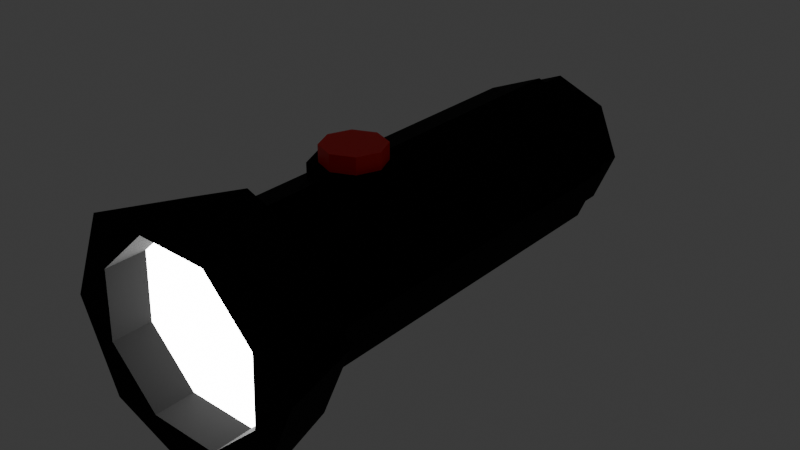 # Source: flashlight.blend  (saved by Blender 4.4.32; exported with 4.5.12 LTS)
import bpy
from mathutils import Matrix  # noqa: F401  (used for matrix-valued properties, if any)

bpy.ops.wm.read_factory_settings(use_empty=True)
scene = bpy.context.scene
scene.name = 'Scene'

# ---- materials (node trees are filled in below, after node groups)
mat_case = bpy.data.materials.new('case')
mat_light = bpy.data.materials.new('light')
mat_button = bpy.data.materials.new('button')

# ---- material node trees
mat_case.use_nodes = True; mat_case.node_tree.nodes.clear()
_N = mat_case.node_tree.nodes; _L = mat_case.node_tree.links
n0 = _N.new('ShaderNodeBsdfPrincipled'); n0.name = 'Principled BSDF'; n0.location = (10, 300)
n0.inputs[0].default_value = (0.02004, 0.02004, 0.02004, 1.0)
n0.inputs[1].default_value = 1.0
n0.inputs[2].default_value = 1.0
n1 = _N.new('ShaderNodeOutputMaterial'); n1.name = 'Material Output'; n1.location = (300, 300)
_L.new(n0.outputs[0], n1.inputs[0])
n1.is_active_output = True
mat_light.use_nodes = True; mat_light.node_tree.nodes.clear()
_N = mat_light.node_tree.nodes; _L = mat_light.node_tree.links
n0 = _N.new('ShaderNodeBsdfPrincipled'); n0.name = 'Principled BSDF'; n0.location = (10, 300)
n0.inputs[28].default_value = 16.0
n1 = _N.new('ShaderNodeOutputMaterial'); n1.name = 'Material Output'; n1.location = (300, 300)
_L.new(n0.outputs[0], n1.inputs[0])
n1.is_active_output = True
mat_button.use_nodes = True; mat_button.node_tree.nodes.clear()
_N = mat_button.node_tree.nodes; _L = mat_button.node_tree.links
n0 = _N.new('ShaderNodeBsdfPrincipled'); n0.name = 'Principled BSDF'; n0.location = (10, 300)
n0.inputs[0].default_value = (1.0, 0.0, 0.0, 1.0)
n1 = _N.new('ShaderNodeOutputMaterial'); n1.name = 'Material Output'; n1.location = (300, 300)
_L.new(n0.outputs[0], n1.inputs[0])
n1.is_active_output = True

# ---- world
world_world = bpy.data.worlds.new('World'); scene.world = world_world
world_world.use_nodes = True; world_world.node_tree.nodes.clear()
_N = world_world.node_tree.nodes; _L = world_world.node_tree.links
n0 = _N.new('ShaderNodeOutputWorld'); n0.name = 'World Output'; n0.location = (300, 300)
n1 = _N.new('ShaderNodeBackground'); n1.name = 'Background'; n1.location = (10, 300)
n1.inputs[0].default_value = (0.05088, 0.05088, 0.05088, 1.0)
_L.new(n1.outputs[0], n0.inputs[0])
n0.is_active_output = True
world_world.color = (0.05088, 0.05088, 0.05088)
world_world.sun_shadow_jitter_overblur = 0.0

# ---- meshes
me_cylinder_003 = bpy.data.meshes.new('Cylinder.003')
me_cylinder_003.from_pydata([(-3.725e-09, 0.5, 0.65), (-3.725e-09, 0.5, 1.05), (0.3536, 0.3536, 0.65), (0.3536, 0.3536, 1.05), (0.5, 0.0, 0.65), (0.5, 0.0, 1.05), (0.3536, -0.3536, 0.65), (0.3536, -0.3536, 1.05), (-3.725e-09, -0.5, 0.65), (-3.725e-09, -0.5, 1.05), (-0.3536, -0.3536, 0.65), (-0.3536, -0.3536, 1.05), (-0.5, 0.0, 0.65), (-0.5, 0.0, 1.05), (-0.3536, 0.3536, 0.65), (-0.3536, 0.3536, 1.05), (0.2652, 0.2652, 1.05), (-1.863e-09, 0.375, 1.05), (0.375, 0.0, 1.05), (0.2652, -0.2652, 1.05), (-1.863e-09, -0.375, 1.05), (-0.2652, -0.2652, 1.05), (-0.375, 0.0, 1.05), (-0.2652, 0.2652, 1.05), (0.2652, 0.2652, 1.25), (-1.863e-09, 0.375, 1.25), (0.375, 0.0, 1.25), (0.2652, -0.2652, 1.25), (-1.863e-09, -0.375, 1.25), (-0.2652, -0.2652, 1.25), (-0.375, 0.0, 1.25), (-0.2652, 0.2652, 1.25), (3.166e-09, -1.5, 1.275), (3.725e-09, -2.5, 1.5), (0.9016, -1.5, 0.9016), (1.061, -2.5, 1.061), (1.275, -1.5, 1.684e-07), (1.5, -2.5, -1.639e-07), (0.9016, -1.5, -0.9016), (1.061, -2.5, -1.061), (3.166e-09, -1.5, -1.275), (3.725e-09, -2.5, -1.5), (-0.9016, -1.5, -0.9016), (-1.061, -2.5, -1.061), (-1.275, -1.5, 1.684e-07), (-1.5, -2.5, -1.639e-07), (-0.9016, -1.5, 0.9016), (-1.061, -2.5, 1.061), (1.047, -2.5, 0.3809), (0.4707, -2.5, 1.009), (1.009, -2.5, -0.4707), (0.3809, -2.5, -1.047), (-0.4707, -2.5, -1.009), (-1.047, -2.5, -0.3809), (-1.009, -2.5, 0.4707), (-0.3809, -2.5, 1.047), (1.047, -2.0, 0.3809), (0.4707, -2.0, 1.009), (1.009, -2.0, -0.4707), (0.3809, -2.0, -1.047), (-0.4707, -2.0, -1.009), (-1.047, -2.0, -0.3809), (-1.009, -2.0, 0.4707), (-0.3809, -2.0, 1.047), (0.0, 3.5, 1.0), (0.0, -1.5, 1.0), (0.7071, 3.5, 0.7071), (0.7071, -1.5, 0.7071), (1.0, 3.5, 1.093e-07), (1.0, -1.5, -1.093e-07), (0.7071, 3.5, -0.7071), (0.7071, -1.5, -0.7071), (0.0, 3.5, -1.0), (0.0, -1.5, -1.0), (-0.7071, 3.5, -0.7071), (-0.7071, -1.5, -0.7071), (-1.0, 3.5, 1.093e-07), (-1.0, -1.5, -1.093e-07), (-0.7071, 3.5, 0.7071), (-0.7071, -1.5, 0.7071), (7.451e-10, 3.5, 0.9), (0.6364, 3.5, 0.6364), (0.9, 3.5, 1.103e-07), (0.6364, 3.5, -0.6364), (7.451e-10, 3.5, -0.9), (-0.6364, 3.5, -0.6364), (-0.9, 3.5, 1.103e-07), (-0.6364, 3.5, 0.6364), (7.451e-10, 4.0, 0.9), (0.6364, 4.0, 0.6364), (0.9, 4.0, 1.321e-07), (0.6364, 4.0, -0.6364), (7.451e-10, 4.0, -0.9), (-0.6364, 4.0, -0.6364), (-0.9, 4.0, 1.321e-07), (-0.6364, 4.0, 0.6364)], [], [(0, 1, 3, 2), (2, 3, 5, 4), (4, 5, 7, 6), (6, 7, 9, 8), (8, 9, 11, 10), (10, 11, 13, 12), (5, 3, 16, 18), (12, 13, 15, 14), (14, 15, 1, 0), (20, 19, 27, 28), (11, 9, 20, 21), (1, 15, 23, 17), (3, 1, 17, 16), (7, 5, 18, 19), (13, 11, 21, 22), (9, 7, 19, 20), (15, 13, 22, 23), (24, 25, 31, 30, 29, 28, 27, 26), (18, 16, 24, 26), (23, 22, 30, 31), (21, 20, 28, 29), (19, 18, 26, 27), (16, 17, 25, 24), (17, 23, 31, 25), (22, 21, 29, 30), (32, 33, 35, 34), (34, 35, 37, 36), (36, 37, 39, 38), (38, 39, 41, 40), (40, 41, 43, 42), (42, 43, 45, 44), (45, 43, 53, 54), (44, 45, 47, 46), (46, 47, 33, 32), (32, 34, 36, 38, 40, 42, 44, 46), (53, 52, 60, 61), (41, 39, 51, 52), (47, 45, 54, 55), (37, 35, 48, 50), (43, 41, 52, 53), (33, 47, 55, 49), (35, 33, 49, 48), (39, 37, 50, 51), (56, 57, 63, 62, 61, 60, 59, 58), (51, 50, 58, 59), (48, 49, 57, 56), (49, 55, 63, 57), (54, 53, 61, 62), (52, 51, 59, 60), (50, 48, 56, 58), (55, 54, 62, 63), (64, 65, 67, 66), (66, 67, 69, 68), (68, 69, 71, 70), (70, 71, 73, 72), (72, 73, 75, 74), (74, 75, 77, 76), (76, 77, 79, 78), (78, 79, 65, 64), (72, 74, 85, 84), (80, 81, 89, 88), (78, 64, 80, 87), (64, 66, 81, 80), (68, 70, 83, 82), (74, 76, 86, 85), (70, 72, 84, 83), (76, 78, 87, 86), (66, 68, 82, 81), (88, 89, 90, 91, 92, 93, 94, 95), (87, 80, 88, 95), (85, 86, 94, 93), (83, 84, 92, 91), (81, 82, 90, 89), (86, 87, 95, 94), (84, 85, 93, 92), (82, 83, 91, 90)])
me_cylinder_003.polygons.foreach_set('material_index', [0, 0, 0, 0, 0, 0, 0, 0, 0, 2, 0, 0, 0, 0, 0, 0, 0, 2, 2, 2, 2, 2, 2, 2, 2, 0, 0, 0, 0, 0, 0, 0, 0, 0, 0, 0, 0, 0, 0, 0, 0, 0, 0, 1, 0, 0, 0, 0, 0, 0, 0, 0, 0, 0, 0, 0, 0, 0, 0, 0, 0, 0, 0, 0, 0, 0, 0, 0, 0, 0, 0, 0, 0, 0, 0, 0])
_uv = me_cylinder_003.uv_layers.new(name='UVMap')
_uv.uv.foreach_set('vector', [1.0, 0.5, 1.0, 1.0, 0.875, 1.0, 0.875, 0.5, 0.875, 0.5, 0.875, 1.0, 0.75, 1.0, 0.75, 0.5, 0.75, 0.5, 0.75, 1.0, 0.625, 1.0, 0.625, 0.5, 0.625, 0.5, 0.625, 1.0, 0.5, 1.0, 0.5, 0.5, 0.5, 0.5, 0.5, 1.0, 0.375, 1.0, 0.375, 0.5, 0.375, 0.5, 0.375, 1.0, 0.25, 1.0, 0.25, 0.5, 0.75, 1.0, 0.875, 1.0, 0.875, 1.0, 0.75, 1.0, 0.25, 0.5, 0.25, 1.0, 0.125, 1.0, 0.125, 0.5, 0.125, 0.5, 0.125, 1.0, 0.0, 1.0, 0.0, 0.5, 0.5, 1.0, 0.625, 1.0, 0.625, 1.0, 0.5, 1.0, 0.375, 1.0, 0.5, 1.0, 0.5, 1.0, 0.375, 1.0, 0.0, 1.0, 0.125, 1.0, 0.125, 1.0, 0.0, 1.0, 0.875, 1.0, 1.0, 1.0, 1.0, 1.0, 0.875, 1.0, 0.625, 1.0, 0.75, 1.0, 0.75, 1.0, 0.625, 1.0, 0.25, 1.0, 0.375, 1.0, 0.375, 1.0, 0.25, 1.0, 0.5, 1.0, 0.625, 1.0, 0.625, 1.0, 0.5, 1.0, 0.125, 1.0, 0.25, 1.0, 0.25, 1.0, 0.125, 1.0, 0.4197, 0.4197, 0.25, 0.49, 0.08029, 0.4197, 0.01, 0.25, 0.08029, 0.08029, 0.25, 0.01, 0.4197, 0.08029, 0.49, 0.25, 0.75, 1.0, 0.875, 1.0, 0.875, 1.0, 0.75, 1.0, 0.125, 1.0, 0.25, 1.0, 0.25, 1.0, 0.125, 1.0, 0.375, 1.0, 0.5, 1.0, 0.5, 1.0, 0.375, 1.0, 0.625, 1.0, 0.75, 1.0, 0.75, 1.0, 0.625, 1.0, 0.875, 1.0, 1.0, 1.0, 1.0, 1.0, 0.875, 1.0, 0.0, 1.0, 0.125, 1.0, 0.125, 1.0, 0.0, 1.0, 0.25, 1.0, 0.375, 1.0, 0.375, 1.0, 0.25, 1.0, 1.0, 0.5, 1.0, 1.0, 0.875, 1.0, 0.875, 0.5, 0.875, 0.5, 0.875, 1.0, 0.75, 1.0, 0.75, 0.5, 0.75, 0.5, 0.75, 1.0, 0.625, 1.0, 0.625, 0.5, 0.625, 0.5, 0.625, 1.0, 0.5, 1.0, 0.5, 0.5, 0.5, 0.5, 0.5, 1.0, 0.375, 1.0, 0.375, 0.5, 0.375, 0.5, 0.375, 1.0, 0.25, 1.0, 0.25, 0.5, 0.25, 1.0, 0.375, 1.0, 0.375, 1.0, 0.25, 1.0, 0.25, 0.5, 0.25, 1.0, 0.125, 1.0, 0.125, 0.5, 0.125, 0.5, 0.125, 1.0, 0.0, 1.0, 0.0, 0.5, 0.75, 0.49, 0.9197, 0.4197, 0.99, 0.25, 0.9197, 0.08029, 0.75, 0.01, 0.5803, 0.08029, 0.51, 0.25, 0.5803, 0.4197, 0.375, 1.0, 0.5, 1.0, 0.5, 1.0, 0.375, 1.0, 0.5, 1.0, 0.625, 1.0, 0.625, 1.0, 0.5, 1.0, 0.125, 1.0, 0.25, 1.0, 0.25, 1.0, 0.125, 1.0, 0.75, 1.0, 0.875, 1.0, 0.875, 1.0, 0.75, 1.0, 0.375, 1.0, 0.5, 1.0, 0.5, 1.0, 0.375, 1.0, 0.0, 1.0, 0.125, 1.0, 0.125, 1.0, 0.0, 1.0, 0.875, 1.0, 1.0, 1.0, 1.0, 1.0, 0.875, 1.0, 0.625, 1.0, 0.75, 1.0, 0.75, 1.0, 0.625, 1.0, 0.4197, 0.4197, 0.25, 0.49, 0.08029, 0.4197, 0.01, 0.25, 0.08029, 0.08029, 0.25, 0.01, 0.4197, 0.08029, 0.49, 0.25, 0.625, 1.0, 0.75, 1.0, 0.75, 1.0, 0.625, 1.0, 0.875, 1.0, 1.0, 1.0, 1.0, 1.0, 0.875, 1.0, 0.0, 1.0, 0.125, 1.0, 0.125, 1.0, 0.0, 1.0, 0.25, 1.0, 0.375, 1.0, 0.375, 1.0, 0.25, 1.0, 0.5, 1.0, 0.625, 1.0, 0.625, 1.0, 0.5, 1.0, 0.75, 1.0, 0.875, 1.0, 0.875, 1.0, 0.75, 1.0, 0.125, 1.0, 0.25, 1.0, 0.25, 1.0, 0.125, 1.0, 1.0, 0.5, 1.0, 1.0, 0.875, 1.0, 0.875, 0.5, 0.875, 0.5, 0.875, 1.0, 0.75, 1.0, 0.75, 0.5, 0.75, 0.5, 0.75, 1.0, 0.625, 1.0, 0.625, 0.5, 0.625, 0.5, 0.625, 1.0, 0.5, 1.0, 0.5, 0.5, 0.5, 0.5, 0.5, 1.0, 0.375, 1.0, 0.375, 0.5, 0.375, 0.5, 0.375, 1.0, 0.25, 1.0, 0.25, 0.5, 0.25, 0.5, 0.25, 1.0, 0.125, 1.0, 0.125, 0.5, 0.125, 0.5, 0.125, 1.0, 0.0, 1.0, 0.0, 0.5, 0.5, 0.5, 0.375, 0.5, 0.375, 0.5, 0.5, 0.5, 1.0, 0.5, 0.875, 0.5, 0.875, 0.5, 1.0, 0.5, 0.125, 0.5, 0.0, 0.5, 0.0, 0.5, 0.125, 0.5, 1.0, 0.5, 0.875, 0.5, 0.875, 0.5, 1.0, 0.5, 0.75, 0.5, 0.625, 0.5, 0.625, 0.5, 0.75, 0.5, 0.375, 0.5, 0.25, 0.5, 0.25, 0.5, 0.375, 0.5, 0.625, 0.5, 0.5, 0.5, 0.5, 0.5, 0.625, 0.5, 0.25, 0.5, 0.125, 0.5, 0.125, 0.5, 0.25, 0.5, 0.875, 0.5, 0.75, 0.5, 0.75, 0.5, 0.875, 0.5, 0.75, 0.49, 0.9197, 0.4197, 0.99, 0.25, 0.9197, 0.08029, 0.75, 0.01, 0.5803, 0.08029, 0.51, 0.25, 0.5803, 0.4197, 0.125, 0.5, 0.0, 0.5, 0.0, 0.5, 0.125, 0.5, 0.375, 0.5, 0.25, 0.5, 0.25, 0.5, 0.375, 0.5, 0.625, 0.5, 0.5, 0.5, 0.5, 0.5, 0.625, 0.5, 0.875, 0.5, 0.75, 0.5, 0.75, 0.5, 0.875, 0.5, 0.25, 0.5, 0.125, 0.5, 0.125, 0.5, 0.25, 0.5, 0.5, 0.5, 0.375, 0.5, 0.375, 0.5, 0.5, 0.5, 0.75, 0.5, 0.625, 0.5, 0.625, 0.5, 0.75, 0.5])
me_cylinder_003.materials.append(mat_case)
me_cylinder_003.materials.append(mat_light)
me_cylinder_003.materials.append(mat_button)
me_cylinder_003.update()

# ---- objects
ob_flashlight = bpy.data.objects.new('flashlight', me_cylinder_003)

# ---- transforms, parenting, visibility, modifiers, constraints
ob_flashlight.location = (0.0, -1.0, 0.0)

# ---- collection membership
scene.collection.objects.link(ob_flashlight)

# ---- scene / render settings (as saved in the file)
scene.frame_start = 1; scene.frame_end = 250; scene.frame_set(1)
scene.render.engine = 'CYCLES'
scene.cycles.samples = 1
scene.eevee.taa_samples = 1
scene.eevee.taa_render_samples = 16
bpy.context.view_layer.update()

# ---- added for rendering (the .blend has no active camera): camera
cam_auto = bpy.data.cameras.new('AutoCamera')
cam_auto.lens = 50.0
cam_auto.sensor_width = 36.0
cam_auto.clip_end = 1000.0
ob_auto_camera = bpy.data.objects.new('AutoCamera', cam_auto)
scene.collection.objects.link(ob_auto_camera)
ob_auto_camera.location = (7.18167, -8.86801, 5.74534)
ob_auto_camera.rotation_euler = (1.09748, -7.21219e-08, 0.694738)
scene.camera = ob_auto_camera
bpy.context.view_layer.update()
